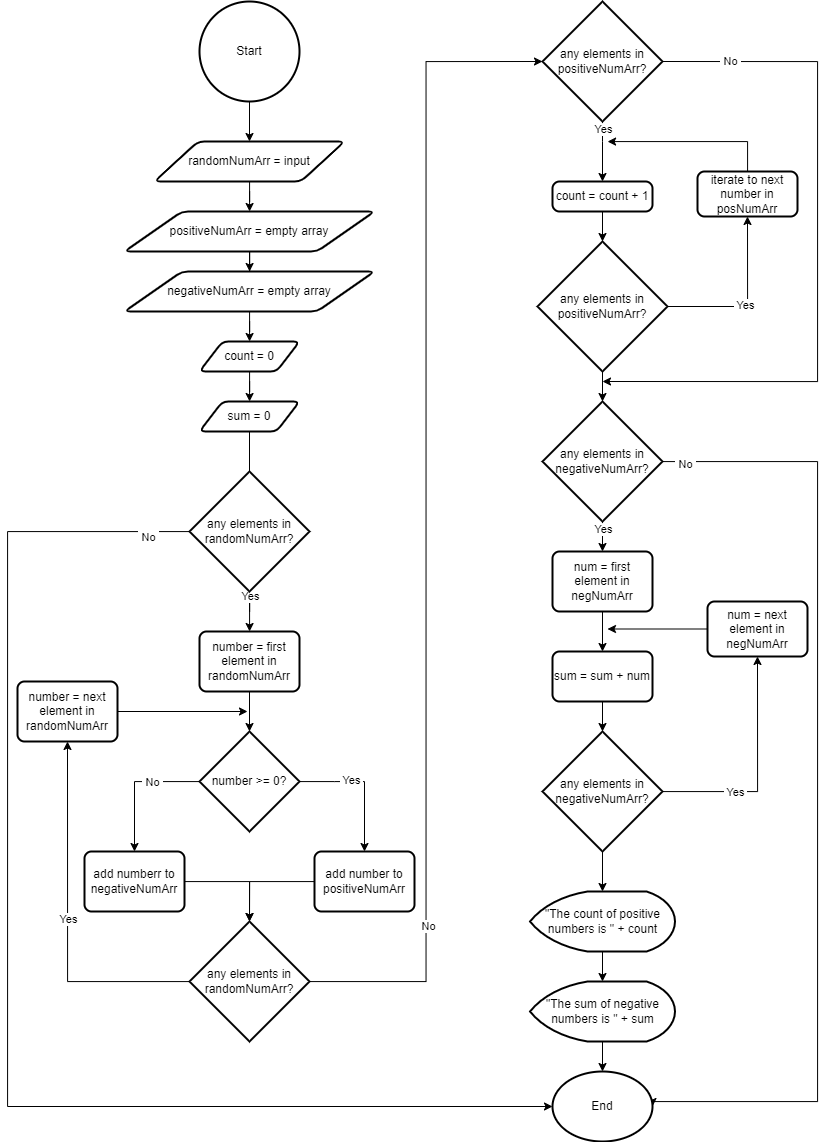

The diagram above was exported from draw.io. Its source (the exported page's mxGraphModel, read from the mxfile embedded in the PNG):
<mxGraphModel dx="3015" dy="1143" grid="1" gridSize="10" guides="1" tooltips="1" connect="1" arrows="1" fold="1" page="1" pageScale="1" pageWidth="827" pageHeight="1169" math="0" shadow="0">
  <root>
    <mxCell id="WIyWlLk6GJQsqaUBKTNV-0" />
    <mxCell id="WIyWlLk6GJQsqaUBKTNV-1" parent="WIyWlLk6GJQsqaUBKTNV-0" />
    <mxCell id="E9AKFER5OJEwz-EN_OLg-2" style="edgeStyle=orthogonalEdgeStyle;rounded=0;orthogonalLoop=1;jettySize=auto;html=1;entryX=0.5;entryY=0;entryDx=0;entryDy=0;" edge="1" parent="WIyWlLk6GJQsqaUBKTNV-1" source="E9AKFER5OJEwz-EN_OLg-0" target="E9AKFER5OJEwz-EN_OLg-1">
      <mxGeometry relative="1" as="geometry" />
    </mxCell>
    <mxCell id="E9AKFER5OJEwz-EN_OLg-0" value="Start" style="strokeWidth=2;html=1;shape=mxgraph.flowchart.start_2;whiteSpace=wrap;" vertex="1" parent="WIyWlLk6GJQsqaUBKTNV-1">
      <mxGeometry x="-628" y="20" width="100" height="100" as="geometry" />
    </mxCell>
    <mxCell id="E9AKFER5OJEwz-EN_OLg-5" style="edgeStyle=orthogonalEdgeStyle;rounded=0;orthogonalLoop=1;jettySize=auto;html=1;" edge="1" parent="WIyWlLk6GJQsqaUBKTNV-1" source="E9AKFER5OJEwz-EN_OLg-1" target="E9AKFER5OJEwz-EN_OLg-3">
      <mxGeometry relative="1" as="geometry" />
    </mxCell>
    <mxCell id="E9AKFER5OJEwz-EN_OLg-1" value="randomNumArr = input" style="shape=parallelogram;html=1;strokeWidth=2;perimeter=parallelogramPerimeter;whiteSpace=wrap;rounded=1;arcSize=12;size=0.23;" vertex="1" parent="WIyWlLk6GJQsqaUBKTNV-1">
      <mxGeometry x="-673" y="160" width="190" height="40" as="geometry" />
    </mxCell>
    <mxCell id="E9AKFER5OJEwz-EN_OLg-6" style="edgeStyle=orthogonalEdgeStyle;rounded=0;orthogonalLoop=1;jettySize=auto;html=1;" edge="1" parent="WIyWlLk6GJQsqaUBKTNV-1" source="E9AKFER5OJEwz-EN_OLg-3" target="E9AKFER5OJEwz-EN_OLg-4">
      <mxGeometry relative="1" as="geometry" />
    </mxCell>
    <mxCell id="E9AKFER5OJEwz-EN_OLg-3" value="positiveNumArr = empty array" style="shape=parallelogram;html=1;strokeWidth=2;perimeter=parallelogramPerimeter;whiteSpace=wrap;rounded=1;arcSize=12;size=0.23;" vertex="1" parent="WIyWlLk6GJQsqaUBKTNV-1">
      <mxGeometry x="-703" y="230" width="250" height="40" as="geometry" />
    </mxCell>
    <mxCell id="E9AKFER5OJEwz-EN_OLg-8" style="edgeStyle=orthogonalEdgeStyle;rounded=0;orthogonalLoop=1;jettySize=auto;html=1;" edge="1" parent="WIyWlLk6GJQsqaUBKTNV-1" source="E9AKFER5OJEwz-EN_OLg-4" target="E9AKFER5OJEwz-EN_OLg-7">
      <mxGeometry relative="1" as="geometry" />
    </mxCell>
    <mxCell id="E9AKFER5OJEwz-EN_OLg-4" value="negativeNumArr = empty array" style="shape=parallelogram;html=1;strokeWidth=2;perimeter=parallelogramPerimeter;whiteSpace=wrap;rounded=1;arcSize=12;size=0.23;" vertex="1" parent="WIyWlLk6GJQsqaUBKTNV-1">
      <mxGeometry x="-703" y="290" width="250" height="40" as="geometry" />
    </mxCell>
    <mxCell id="E9AKFER5OJEwz-EN_OLg-10" style="edgeStyle=orthogonalEdgeStyle;rounded=0;orthogonalLoop=1;jettySize=auto;html=1;" edge="1" parent="WIyWlLk6GJQsqaUBKTNV-1" source="E9AKFER5OJEwz-EN_OLg-7" target="E9AKFER5OJEwz-EN_OLg-9">
      <mxGeometry relative="1" as="geometry" />
    </mxCell>
    <mxCell id="E9AKFER5OJEwz-EN_OLg-7" value="count = 0" style="shape=parallelogram;html=1;strokeWidth=2;perimeter=parallelogramPerimeter;whiteSpace=wrap;rounded=1;arcSize=12;size=0.23;" vertex="1" parent="WIyWlLk6GJQsqaUBKTNV-1">
      <mxGeometry x="-628" y="360" width="100" height="30" as="geometry" />
    </mxCell>
    <mxCell id="E9AKFER5OJEwz-EN_OLg-13" style="edgeStyle=orthogonalEdgeStyle;rounded=0;orthogonalLoop=1;jettySize=auto;html=1;startArrow=none;" edge="1" parent="WIyWlLk6GJQsqaUBKTNV-1" source="E9AKFER5OJEwz-EN_OLg-25">
      <mxGeometry relative="1" as="geometry">
        <mxPoint x="-578" y="610" as="targetPoint" />
      </mxGeometry>
    </mxCell>
    <mxCell id="E9AKFER5OJEwz-EN_OLg-9" value="sum = 0" style="shape=parallelogram;html=1;strokeWidth=2;perimeter=parallelogramPerimeter;whiteSpace=wrap;rounded=1;arcSize=12;size=0.23;" vertex="1" parent="WIyWlLk6GJQsqaUBKTNV-1">
      <mxGeometry x="-628" y="420" width="100" height="30" as="geometry" />
    </mxCell>
    <mxCell id="E9AKFER5OJEwz-EN_OLg-35" style="edgeStyle=orthogonalEdgeStyle;rounded=0;orthogonalLoop=1;jettySize=auto;html=1;" edge="1" parent="WIyWlLk6GJQsqaUBKTNV-1" target="E9AKFER5OJEwz-EN_OLg-34">
      <mxGeometry relative="1" as="geometry">
        <mxPoint x="-578" y="610" as="sourcePoint" />
        <Array as="points">
          <mxPoint x="-578" y="620" />
          <mxPoint x="-578" y="620" />
        </Array>
      </mxGeometry>
    </mxCell>
    <mxCell id="E9AKFER5OJEwz-EN_OLg-83" value="Yes" style="edgeLabel;html=1;align=center;verticalAlign=middle;resizable=0;points=[];" vertex="1" connectable="0" parent="E9AKFER5OJEwz-EN_OLg-35">
      <mxGeometry x="-0.7581" relative="1" as="geometry">
        <mxPoint as="offset" />
      </mxGeometry>
    </mxCell>
    <mxCell id="E9AKFER5OJEwz-EN_OLg-26" style="edgeStyle=orthogonalEdgeStyle;rounded=0;orthogonalLoop=1;jettySize=auto;html=1;" edge="1" parent="WIyWlLk6GJQsqaUBKTNV-1" source="E9AKFER5OJEwz-EN_OLg-30" target="E9AKFER5OJEwz-EN_OLg-31">
      <mxGeometry relative="1" as="geometry">
        <Array as="points">
          <mxPoint x="-493" y="800" />
          <mxPoint x="-493" y="800" />
        </Array>
      </mxGeometry>
    </mxCell>
    <mxCell id="E9AKFER5OJEwz-EN_OLg-27" value="&amp;nbsp;Yes&amp;nbsp;" style="edgeLabel;html=1;align=center;verticalAlign=middle;resizable=0;points=[];" vertex="1" connectable="0" parent="E9AKFER5OJEwz-EN_OLg-26">
      <mxGeometry x="-0.2571" y="2" relative="1" as="geometry">
        <mxPoint as="offset" />
      </mxGeometry>
    </mxCell>
    <mxCell id="E9AKFER5OJEwz-EN_OLg-28" style="edgeStyle=orthogonalEdgeStyle;rounded=0;orthogonalLoop=1;jettySize=auto;html=1;" edge="1" parent="WIyWlLk6GJQsqaUBKTNV-1" source="E9AKFER5OJEwz-EN_OLg-30" target="E9AKFER5OJEwz-EN_OLg-32">
      <mxGeometry relative="1" as="geometry" />
    </mxCell>
    <mxCell id="E9AKFER5OJEwz-EN_OLg-29" value="&amp;nbsp;No&amp;nbsp;" style="edgeLabel;html=1;align=center;verticalAlign=middle;resizable=0;points=[];" vertex="1" connectable="0" parent="E9AKFER5OJEwz-EN_OLg-28">
      <mxGeometry x="-0.3016" relative="1" as="geometry">
        <mxPoint as="offset" />
      </mxGeometry>
    </mxCell>
    <mxCell id="E9AKFER5OJEwz-EN_OLg-30" value="number &amp;gt;= 0?" style="strokeWidth=2;html=1;shape=mxgraph.flowchart.decision;whiteSpace=wrap;" vertex="1" parent="WIyWlLk6GJQsqaUBKTNV-1">
      <mxGeometry x="-628" y="750" width="100" height="100" as="geometry" />
    </mxCell>
    <mxCell id="E9AKFER5OJEwz-EN_OLg-39" style="edgeStyle=orthogonalEdgeStyle;rounded=0;orthogonalLoop=1;jettySize=auto;html=1;entryX=0.5;entryY=0;entryDx=0;entryDy=0;entryPerimeter=0;" edge="1" parent="WIyWlLk6GJQsqaUBKTNV-1" source="E9AKFER5OJEwz-EN_OLg-31" target="E9AKFER5OJEwz-EN_OLg-33">
      <mxGeometry relative="1" as="geometry" />
    </mxCell>
    <mxCell id="E9AKFER5OJEwz-EN_OLg-31" value="add number to positiveNumArr" style="rounded=1;whiteSpace=wrap;html=1;absoluteArcSize=1;arcSize=14;strokeWidth=2;" vertex="1" parent="WIyWlLk6GJQsqaUBKTNV-1">
      <mxGeometry x="-513" y="870" width="100" height="60" as="geometry" />
    </mxCell>
    <mxCell id="E9AKFER5OJEwz-EN_OLg-38" style="edgeStyle=orthogonalEdgeStyle;rounded=0;orthogonalLoop=1;jettySize=auto;html=1;entryX=0.5;entryY=0;entryDx=0;entryDy=0;entryPerimeter=0;" edge="1" parent="WIyWlLk6GJQsqaUBKTNV-1" source="E9AKFER5OJEwz-EN_OLg-32" target="E9AKFER5OJEwz-EN_OLg-33">
      <mxGeometry relative="1" as="geometry" />
    </mxCell>
    <mxCell id="E9AKFER5OJEwz-EN_OLg-32" value="add numberr to negativeNumArr" style="rounded=1;whiteSpace=wrap;html=1;absoluteArcSize=1;arcSize=14;strokeWidth=2;" vertex="1" parent="WIyWlLk6GJQsqaUBKTNV-1">
      <mxGeometry x="-743" y="870" width="100" height="60" as="geometry" />
    </mxCell>
    <mxCell id="E9AKFER5OJEwz-EN_OLg-42" style="edgeStyle=orthogonalEdgeStyle;rounded=0;orthogonalLoop=1;jettySize=auto;html=1;entryX=0.5;entryY=1;entryDx=0;entryDy=0;" edge="1" parent="WIyWlLk6GJQsqaUBKTNV-1" source="E9AKFER5OJEwz-EN_OLg-33" target="E9AKFER5OJEwz-EN_OLg-40">
      <mxGeometry relative="1" as="geometry" />
    </mxCell>
    <mxCell id="E9AKFER5OJEwz-EN_OLg-43" value="Yes" style="edgeLabel;html=1;align=center;verticalAlign=middle;resizable=0;points=[];" vertex="1" connectable="0" parent="E9AKFER5OJEwz-EN_OLg-42">
      <mxGeometry x="0.0217" relative="1" as="geometry">
        <mxPoint as="offset" />
      </mxGeometry>
    </mxCell>
    <mxCell id="E9AKFER5OJEwz-EN_OLg-45" style="edgeStyle=orthogonalEdgeStyle;rounded=0;orthogonalLoop=1;jettySize=auto;html=1;entryX=0;entryY=0.5;entryDx=0;entryDy=0;entryPerimeter=0;" edge="1" parent="WIyWlLk6GJQsqaUBKTNV-1" source="E9AKFER5OJEwz-EN_OLg-33" target="E9AKFER5OJEwz-EN_OLg-44">
      <mxGeometry relative="1" as="geometry" />
    </mxCell>
    <mxCell id="E9AKFER5OJEwz-EN_OLg-46" value="No" style="edgeLabel;html=1;align=center;verticalAlign=middle;resizable=0;points=[];" vertex="1" connectable="0" parent="E9AKFER5OJEwz-EN_OLg-45">
      <mxGeometry x="-0.7023" y="-2" relative="1" as="geometry">
        <mxPoint as="offset" />
      </mxGeometry>
    </mxCell>
    <mxCell id="E9AKFER5OJEwz-EN_OLg-33" value="&lt;span&gt;any elements in randomNumArr?&lt;/span&gt;" style="strokeWidth=2;html=1;shape=mxgraph.flowchart.decision;whiteSpace=wrap;" vertex="1" parent="WIyWlLk6GJQsqaUBKTNV-1">
      <mxGeometry x="-638" y="940" width="120" height="120" as="geometry" />
    </mxCell>
    <mxCell id="E9AKFER5OJEwz-EN_OLg-37" style="edgeStyle=orthogonalEdgeStyle;rounded=0;orthogonalLoop=1;jettySize=auto;html=1;entryX=0.5;entryY=0;entryDx=0;entryDy=0;entryPerimeter=0;" edge="1" parent="WIyWlLk6GJQsqaUBKTNV-1" source="E9AKFER5OJEwz-EN_OLg-34" target="E9AKFER5OJEwz-EN_OLg-30">
      <mxGeometry relative="1" as="geometry" />
    </mxCell>
    <mxCell id="E9AKFER5OJEwz-EN_OLg-34" value="number = first element in randomNumArr" style="rounded=1;whiteSpace=wrap;html=1;absoluteArcSize=1;arcSize=14;strokeWidth=2;" vertex="1" parent="WIyWlLk6GJQsqaUBKTNV-1">
      <mxGeometry x="-628" y="650" width="100" height="60" as="geometry" />
    </mxCell>
    <mxCell id="E9AKFER5OJEwz-EN_OLg-81" style="edgeStyle=orthogonalEdgeStyle;rounded=0;orthogonalLoop=1;jettySize=auto;html=1;entryX=0;entryY=0.5;entryDx=0;entryDy=0;entryPerimeter=0;" edge="1" parent="WIyWlLk6GJQsqaUBKTNV-1" source="E9AKFER5OJEwz-EN_OLg-25" target="E9AKFER5OJEwz-EN_OLg-79">
      <mxGeometry relative="1" as="geometry">
        <Array as="points">
          <mxPoint x="-820" y="550" />
          <mxPoint x="-820" y="1125" />
        </Array>
      </mxGeometry>
    </mxCell>
    <mxCell id="E9AKFER5OJEwz-EN_OLg-82" value="&amp;nbsp;No&amp;nbsp;" style="edgeLabel;html=1;align=center;verticalAlign=middle;resizable=0;points=[];" vertex="1" connectable="0" parent="E9AKFER5OJEwz-EN_OLg-81">
      <mxGeometry x="-0.937" y="5" relative="1" as="geometry">
        <mxPoint as="offset" />
      </mxGeometry>
    </mxCell>
    <mxCell id="E9AKFER5OJEwz-EN_OLg-25" value="any elements in randomNumArr?" style="strokeWidth=2;html=1;shape=mxgraph.flowchart.decision;whiteSpace=wrap;" vertex="1" parent="WIyWlLk6GJQsqaUBKTNV-1">
      <mxGeometry x="-638" y="490" width="120" height="120" as="geometry" />
    </mxCell>
    <mxCell id="E9AKFER5OJEwz-EN_OLg-36" value="" style="edgeStyle=orthogonalEdgeStyle;rounded=0;orthogonalLoop=1;jettySize=auto;html=1;endArrow=none;" edge="1" parent="WIyWlLk6GJQsqaUBKTNV-1" source="E9AKFER5OJEwz-EN_OLg-9" target="E9AKFER5OJEwz-EN_OLg-25">
      <mxGeometry relative="1" as="geometry">
        <mxPoint x="-578" y="450" as="sourcePoint" />
        <mxPoint x="-578" y="610" as="targetPoint" />
      </mxGeometry>
    </mxCell>
    <mxCell id="E9AKFER5OJEwz-EN_OLg-41" style="edgeStyle=orthogonalEdgeStyle;rounded=0;orthogonalLoop=1;jettySize=auto;html=1;" edge="1" parent="WIyWlLk6GJQsqaUBKTNV-1" source="E9AKFER5OJEwz-EN_OLg-40">
      <mxGeometry relative="1" as="geometry">
        <mxPoint x="-580" y="730" as="targetPoint" />
      </mxGeometry>
    </mxCell>
    <mxCell id="E9AKFER5OJEwz-EN_OLg-40" value="number = next element in randomNumArr" style="rounded=1;whiteSpace=wrap;html=1;absoluteArcSize=1;arcSize=14;strokeWidth=2;" vertex="1" parent="WIyWlLk6GJQsqaUBKTNV-1">
      <mxGeometry x="-810" y="700" width="100" height="60" as="geometry" />
    </mxCell>
    <mxCell id="E9AKFER5OJEwz-EN_OLg-48" style="edgeStyle=orthogonalEdgeStyle;rounded=0;orthogonalLoop=1;jettySize=auto;html=1;entryX=0.5;entryY=0;entryDx=0;entryDy=0;" edge="1" parent="WIyWlLk6GJQsqaUBKTNV-1" source="E9AKFER5OJEwz-EN_OLg-44" target="E9AKFER5OJEwz-EN_OLg-47">
      <mxGeometry relative="1" as="geometry">
        <Array as="points">
          <mxPoint x="-225" y="160" />
          <mxPoint x="-225" y="160" />
        </Array>
      </mxGeometry>
    </mxCell>
    <mxCell id="E9AKFER5OJEwz-EN_OLg-61" value="Yes" style="edgeLabel;html=1;align=center;verticalAlign=middle;resizable=0;points=[];" vertex="1" connectable="0" parent="E9AKFER5OJEwz-EN_OLg-48">
      <mxGeometry x="-0.7286" relative="1" as="geometry">
        <mxPoint as="offset" />
      </mxGeometry>
    </mxCell>
    <mxCell id="E9AKFER5OJEwz-EN_OLg-62" style="edgeStyle=orthogonalEdgeStyle;rounded=0;orthogonalLoop=1;jettySize=auto;html=1;exitX=1;exitY=0.5;exitDx=0;exitDy=0;exitPerimeter=0;" edge="1" parent="WIyWlLk6GJQsqaUBKTNV-1" source="E9AKFER5OJEwz-EN_OLg-44">
      <mxGeometry relative="1" as="geometry">
        <mxPoint x="-225" y="400" as="targetPoint" />
        <Array as="points">
          <mxPoint x="-10" y="80" />
          <mxPoint x="-10" y="400" />
        </Array>
      </mxGeometry>
    </mxCell>
    <mxCell id="E9AKFER5OJEwz-EN_OLg-63" value="&amp;nbsp;No&amp;nbsp;" style="edgeLabel;html=1;align=center;verticalAlign=middle;resizable=0;points=[];" vertex="1" connectable="0" parent="E9AKFER5OJEwz-EN_OLg-62">
      <mxGeometry x="-0.8041" y="1" relative="1" as="geometry">
        <mxPoint as="offset" />
      </mxGeometry>
    </mxCell>
    <mxCell id="E9AKFER5OJEwz-EN_OLg-44" value="any elements in positiveNumArr?" style="strokeWidth=2;html=1;shape=mxgraph.flowchart.decision;whiteSpace=wrap;" vertex="1" parent="WIyWlLk6GJQsqaUBKTNV-1">
      <mxGeometry x="-285" y="20" width="120" height="120" as="geometry" />
    </mxCell>
    <mxCell id="E9AKFER5OJEwz-EN_OLg-57" style="edgeStyle=orthogonalEdgeStyle;rounded=0;orthogonalLoop=1;jettySize=auto;html=1;entryX=0.5;entryY=0;entryDx=0;entryDy=0;entryPerimeter=0;" edge="1" parent="WIyWlLk6GJQsqaUBKTNV-1" source="E9AKFER5OJEwz-EN_OLg-47" target="E9AKFER5OJEwz-EN_OLg-50">
      <mxGeometry relative="1" as="geometry" />
    </mxCell>
    <mxCell id="E9AKFER5OJEwz-EN_OLg-47" value="count = count + 1" style="rounded=1;whiteSpace=wrap;html=1;absoluteArcSize=1;arcSize=14;strokeWidth=2;" vertex="1" parent="WIyWlLk6GJQsqaUBKTNV-1">
      <mxGeometry x="-275" y="200" width="100" height="30" as="geometry" />
    </mxCell>
    <mxCell id="E9AKFER5OJEwz-EN_OLg-53" style="edgeStyle=orthogonalEdgeStyle;rounded=0;orthogonalLoop=1;jettySize=auto;html=1;entryX=0.5;entryY=1;entryDx=0;entryDy=0;" edge="1" parent="WIyWlLk6GJQsqaUBKTNV-1" source="E9AKFER5OJEwz-EN_OLg-50" target="E9AKFER5OJEwz-EN_OLg-52">
      <mxGeometry relative="1" as="geometry" />
    </mxCell>
    <mxCell id="E9AKFER5OJEwz-EN_OLg-56" value="&amp;nbsp;Yes&amp;nbsp;" style="edgeLabel;html=1;align=center;verticalAlign=middle;resizable=0;points=[];" vertex="1" connectable="0" parent="E9AKFER5OJEwz-EN_OLg-53">
      <mxGeometry x="-0.1003" y="2" relative="1" as="geometry">
        <mxPoint as="offset" />
      </mxGeometry>
    </mxCell>
    <mxCell id="E9AKFER5OJEwz-EN_OLg-59" style="edgeStyle=orthogonalEdgeStyle;rounded=0;orthogonalLoop=1;jettySize=auto;html=1;" edge="1" parent="WIyWlLk6GJQsqaUBKTNV-1" source="E9AKFER5OJEwz-EN_OLg-50" target="E9AKFER5OJEwz-EN_OLg-58">
      <mxGeometry relative="1" as="geometry" />
    </mxCell>
    <mxCell id="E9AKFER5OJEwz-EN_OLg-50" value="&lt;span&gt;any elements in positiveNumArr?&lt;/span&gt;" style="strokeWidth=2;html=1;shape=mxgraph.flowchart.decision;whiteSpace=wrap;" vertex="1" parent="WIyWlLk6GJQsqaUBKTNV-1">
      <mxGeometry x="-290" y="260" width="130" height="130" as="geometry" />
    </mxCell>
    <mxCell id="E9AKFER5OJEwz-EN_OLg-54" style="edgeStyle=orthogonalEdgeStyle;rounded=0;orthogonalLoop=1;jettySize=auto;html=1;" edge="1" parent="WIyWlLk6GJQsqaUBKTNV-1" source="E9AKFER5OJEwz-EN_OLg-52">
      <mxGeometry relative="1" as="geometry">
        <mxPoint x="-220" y="160" as="targetPoint" />
        <Array as="points">
          <mxPoint x="-80" y="160" />
          <mxPoint x="-220" y="160" />
        </Array>
      </mxGeometry>
    </mxCell>
    <mxCell id="E9AKFER5OJEwz-EN_OLg-52" value="iterate to next number in posNumArr" style="rounded=1;whiteSpace=wrap;html=1;absoluteArcSize=1;arcSize=14;strokeWidth=2;" vertex="1" parent="WIyWlLk6GJQsqaUBKTNV-1">
      <mxGeometry x="-130" y="190" width="100" height="45" as="geometry" />
    </mxCell>
    <mxCell id="E9AKFER5OJEwz-EN_OLg-65" style="edgeStyle=orthogonalEdgeStyle;rounded=0;orthogonalLoop=1;jettySize=auto;html=1;entryX=0.5;entryY=0;entryDx=0;entryDy=0;" edge="1" parent="WIyWlLk6GJQsqaUBKTNV-1" source="E9AKFER5OJEwz-EN_OLg-58" target="E9AKFER5OJEwz-EN_OLg-64">
      <mxGeometry relative="1" as="geometry" />
    </mxCell>
    <mxCell id="E9AKFER5OJEwz-EN_OLg-66" value="Yes" style="edgeLabel;html=1;align=center;verticalAlign=middle;resizable=0;points=[];" vertex="1" connectable="0" parent="E9AKFER5OJEwz-EN_OLg-65">
      <mxGeometry x="-0.7138" relative="1" as="geometry">
        <mxPoint as="offset" />
      </mxGeometry>
    </mxCell>
    <mxCell id="E9AKFER5OJEwz-EN_OLg-84" style="edgeStyle=orthogonalEdgeStyle;rounded=0;orthogonalLoop=1;jettySize=auto;html=1;entryX=1;entryY=0.5;entryDx=0;entryDy=0;entryPerimeter=0;" edge="1" parent="WIyWlLk6GJQsqaUBKTNV-1" source="E9AKFER5OJEwz-EN_OLg-58" target="E9AKFER5OJEwz-EN_OLg-79">
      <mxGeometry relative="1" as="geometry">
        <mxPoint x="-40" y="980" as="targetPoint" />
        <Array as="points">
          <mxPoint x="-10" y="480" />
          <mxPoint x="-10" y="1120" />
          <mxPoint x="-175" y="1120" />
        </Array>
      </mxGeometry>
    </mxCell>
    <mxCell id="E9AKFER5OJEwz-EN_OLg-85" value="&amp;nbsp;No&amp;nbsp;" style="edgeLabel;html=1;align=center;verticalAlign=middle;resizable=0;points=[];" vertex="1" connectable="0" parent="E9AKFER5OJEwz-EN_OLg-84">
      <mxGeometry x="-0.9551" y="-2" relative="1" as="geometry">
        <mxPoint x="1" as="offset" />
      </mxGeometry>
    </mxCell>
    <mxCell id="E9AKFER5OJEwz-EN_OLg-58" value="any elements in negativeNumArr?" style="strokeWidth=2;html=1;shape=mxgraph.flowchart.decision;whiteSpace=wrap;" vertex="1" parent="WIyWlLk6GJQsqaUBKTNV-1">
      <mxGeometry x="-285" y="420" width="120" height="120" as="geometry" />
    </mxCell>
    <mxCell id="E9AKFER5OJEwz-EN_OLg-68" style="edgeStyle=orthogonalEdgeStyle;rounded=0;orthogonalLoop=1;jettySize=auto;html=1;entryX=0.5;entryY=0;entryDx=0;entryDy=0;" edge="1" parent="WIyWlLk6GJQsqaUBKTNV-1" source="E9AKFER5OJEwz-EN_OLg-64" target="E9AKFER5OJEwz-EN_OLg-67">
      <mxGeometry relative="1" as="geometry" />
    </mxCell>
    <mxCell id="E9AKFER5OJEwz-EN_OLg-64" value="num = first element in negNumArr" style="rounded=1;whiteSpace=wrap;html=1;absoluteArcSize=1;arcSize=14;strokeWidth=2;" vertex="1" parent="WIyWlLk6GJQsqaUBKTNV-1">
      <mxGeometry x="-275" y="570" width="100" height="60" as="geometry" />
    </mxCell>
    <mxCell id="E9AKFER5OJEwz-EN_OLg-70" style="edgeStyle=orthogonalEdgeStyle;rounded=0;orthogonalLoop=1;jettySize=auto;html=1;" edge="1" parent="WIyWlLk6GJQsqaUBKTNV-1" source="E9AKFER5OJEwz-EN_OLg-67" target="E9AKFER5OJEwz-EN_OLg-69">
      <mxGeometry relative="1" as="geometry" />
    </mxCell>
    <mxCell id="E9AKFER5OJEwz-EN_OLg-67" value="sum = sum + num" style="rounded=1;whiteSpace=wrap;html=1;absoluteArcSize=1;arcSize=14;strokeWidth=2;" vertex="1" parent="WIyWlLk6GJQsqaUBKTNV-1">
      <mxGeometry x="-275" y="670" width="100" height="50" as="geometry" />
    </mxCell>
    <mxCell id="E9AKFER5OJEwz-EN_OLg-72" style="edgeStyle=orthogonalEdgeStyle;rounded=0;orthogonalLoop=1;jettySize=auto;html=1;entryX=0.5;entryY=1;entryDx=0;entryDy=0;" edge="1" parent="WIyWlLk6GJQsqaUBKTNV-1" source="E9AKFER5OJEwz-EN_OLg-69" target="E9AKFER5OJEwz-EN_OLg-71">
      <mxGeometry relative="1" as="geometry" />
    </mxCell>
    <mxCell id="E9AKFER5OJEwz-EN_OLg-74" value="&amp;nbsp;Yes&amp;nbsp;" style="edgeLabel;html=1;align=center;verticalAlign=middle;resizable=0;points=[];" vertex="1" connectable="0" parent="E9AKFER5OJEwz-EN_OLg-72">
      <mxGeometry x="-0.3736" relative="1" as="geometry">
        <mxPoint as="offset" />
      </mxGeometry>
    </mxCell>
    <mxCell id="E9AKFER5OJEwz-EN_OLg-76" style="edgeStyle=orthogonalEdgeStyle;rounded=0;orthogonalLoop=1;jettySize=auto;html=1;entryX=0.5;entryY=0;entryDx=0;entryDy=0;entryPerimeter=0;" edge="1" parent="WIyWlLk6GJQsqaUBKTNV-1" source="E9AKFER5OJEwz-EN_OLg-69" target="E9AKFER5OJEwz-EN_OLg-75">
      <mxGeometry relative="1" as="geometry" />
    </mxCell>
    <mxCell id="E9AKFER5OJEwz-EN_OLg-69" value="any elements in negativeNumArr?" style="strokeWidth=2;html=1;shape=mxgraph.flowchart.decision;whiteSpace=wrap;" vertex="1" parent="WIyWlLk6GJQsqaUBKTNV-1">
      <mxGeometry x="-285" y="750" width="120" height="120" as="geometry" />
    </mxCell>
    <mxCell id="E9AKFER5OJEwz-EN_OLg-73" style="edgeStyle=orthogonalEdgeStyle;rounded=0;orthogonalLoop=1;jettySize=auto;html=1;" edge="1" parent="WIyWlLk6GJQsqaUBKTNV-1" source="E9AKFER5OJEwz-EN_OLg-71">
      <mxGeometry relative="1" as="geometry">
        <mxPoint x="-220" y="647.5" as="targetPoint" />
      </mxGeometry>
    </mxCell>
    <mxCell id="E9AKFER5OJEwz-EN_OLg-71" value="num = next element in negNumArr" style="rounded=1;whiteSpace=wrap;html=1;absoluteArcSize=1;arcSize=14;strokeWidth=2;" vertex="1" parent="WIyWlLk6GJQsqaUBKTNV-1">
      <mxGeometry x="-120" y="620" width="100" height="55" as="geometry" />
    </mxCell>
    <mxCell id="E9AKFER5OJEwz-EN_OLg-78" style="edgeStyle=orthogonalEdgeStyle;rounded=0;orthogonalLoop=1;jettySize=auto;html=1;entryX=0.5;entryY=0;entryDx=0;entryDy=0;entryPerimeter=0;" edge="1" parent="WIyWlLk6GJQsqaUBKTNV-1" source="E9AKFER5OJEwz-EN_OLg-75" target="E9AKFER5OJEwz-EN_OLg-77">
      <mxGeometry relative="1" as="geometry" />
    </mxCell>
    <mxCell id="E9AKFER5OJEwz-EN_OLg-75" value="&quot;The count of positive numbers is &quot; + count" style="strokeWidth=2;html=1;shape=mxgraph.flowchart.display;whiteSpace=wrap;" vertex="1" parent="WIyWlLk6GJQsqaUBKTNV-1">
      <mxGeometry x="-297.5" y="910" width="145" height="60" as="geometry" />
    </mxCell>
    <mxCell id="E9AKFER5OJEwz-EN_OLg-80" style="edgeStyle=orthogonalEdgeStyle;rounded=0;orthogonalLoop=1;jettySize=auto;html=1;entryX=0.5;entryY=0;entryDx=0;entryDy=0;entryPerimeter=0;" edge="1" parent="WIyWlLk6GJQsqaUBKTNV-1" source="E9AKFER5OJEwz-EN_OLg-77" target="E9AKFER5OJEwz-EN_OLg-79">
      <mxGeometry relative="1" as="geometry" />
    </mxCell>
    <mxCell id="E9AKFER5OJEwz-EN_OLg-77" value="&quot;The sum of negative numbers is &quot; + sum" style="strokeWidth=2;html=1;shape=mxgraph.flowchart.display;whiteSpace=wrap;" vertex="1" parent="WIyWlLk6GJQsqaUBKTNV-1">
      <mxGeometry x="-297.5" y="1000" width="145" height="60" as="geometry" />
    </mxCell>
    <mxCell id="E9AKFER5OJEwz-EN_OLg-79" value="End" style="strokeWidth=2;html=1;shape=mxgraph.flowchart.start_2;whiteSpace=wrap;" vertex="1" parent="WIyWlLk6GJQsqaUBKTNV-1">
      <mxGeometry x="-275" y="1090" width="100" height="70" as="geometry" />
    </mxCell>
  </root>
</mxGraphModel>